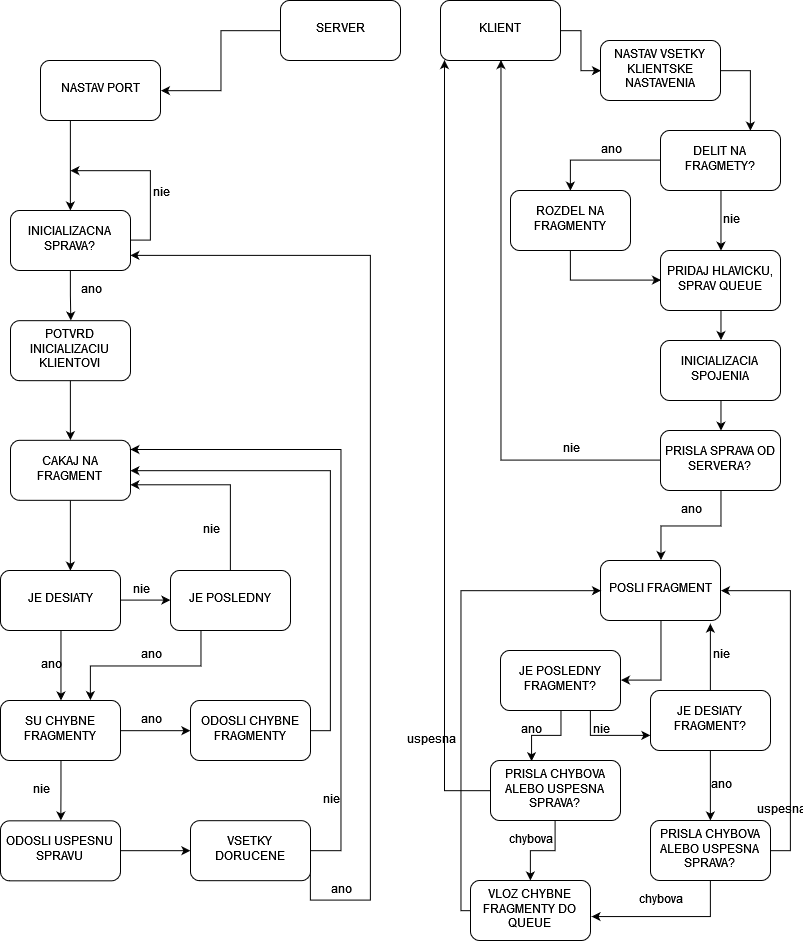

The diagram above was exported from draw.io. Its source (the exported page's mxGraphModel, read from the mxfile embedded in the PNG):
<mxGraphModel dx="1656" dy="651" grid="1" gridSize="10" guides="1" tooltips="1" connect="1" arrows="1" fold="1" page="1" pageScale="1" pageWidth="827" pageHeight="1169" math="0" shadow="0">
  <root>
    <mxCell id="0" />
    <mxCell id="1" parent="0" />
    <mxCell id="zY8SIecGNkJLMACbk033-93" style="edgeStyle=orthogonalEdgeStyle;rounded=0;orthogonalLoop=1;jettySize=auto;html=1;exitX=0;exitY=0.5;exitDx=0;exitDy=0;entryX=1;entryY=0.5;entryDx=0;entryDy=0;" edge="1" parent="1" source="zY8SIecGNkJLMACbk033-2" target="zY8SIecGNkJLMACbk033-5">
      <mxGeometry relative="1" as="geometry" />
    </mxCell>
    <mxCell id="zY8SIecGNkJLMACbk033-2" value="SERVER" style="rounded=1;whiteSpace=wrap;html=1;" vertex="1" parent="1">
      <mxGeometry x="300" y="60" width="120" height="60" as="geometry" />
    </mxCell>
    <mxCell id="zY8SIecGNkJLMACbk033-24" style="edgeStyle=orthogonalEdgeStyle;rounded=0;orthogonalLoop=1;jettySize=auto;html=1;exitX=1;exitY=0.5;exitDx=0;exitDy=0;entryX=0;entryY=0.5;entryDx=0;entryDy=0;" edge="1" parent="1" source="zY8SIecGNkJLMACbk033-3" target="zY8SIecGNkJLMACbk033-7">
      <mxGeometry relative="1" as="geometry" />
    </mxCell>
    <mxCell id="zY8SIecGNkJLMACbk033-3" value="KLIENT" style="rounded=1;whiteSpace=wrap;html=1;" vertex="1" parent="1">
      <mxGeometry x="460" y="60" width="120" height="60" as="geometry" />
    </mxCell>
    <mxCell id="zY8SIecGNkJLMACbk033-94" style="edgeStyle=orthogonalEdgeStyle;rounded=0;orthogonalLoop=1;jettySize=auto;html=1;exitX=0.25;exitY=1;exitDx=0;exitDy=0;" edge="1" parent="1" source="zY8SIecGNkJLMACbk033-5" target="zY8SIecGNkJLMACbk033-9">
      <mxGeometry relative="1" as="geometry" />
    </mxCell>
    <mxCell id="zY8SIecGNkJLMACbk033-5" value="NASTAV PORT" style="rounded=1;whiteSpace=wrap;html=1;" vertex="1" parent="1">
      <mxGeometry x="60" y="120" width="120" height="60" as="geometry" />
    </mxCell>
    <mxCell id="zY8SIecGNkJLMACbk033-25" style="edgeStyle=orthogonalEdgeStyle;rounded=0;orthogonalLoop=1;jettySize=auto;html=1;exitX=1;exitY=0.5;exitDx=0;exitDy=0;entryX=0.75;entryY=0;entryDx=0;entryDy=0;" edge="1" parent="1" source="zY8SIecGNkJLMACbk033-7" target="zY8SIecGNkJLMACbk033-8">
      <mxGeometry relative="1" as="geometry" />
    </mxCell>
    <mxCell id="zY8SIecGNkJLMACbk033-7" value="NASTAV VSETKY KLIENTSKE NASTAVENIA" style="rounded=1;whiteSpace=wrap;html=1;" vertex="1" parent="1">
      <mxGeometry x="620" y="100" width="120" height="60" as="geometry" />
    </mxCell>
    <mxCell id="zY8SIecGNkJLMACbk033-26" style="edgeStyle=orthogonalEdgeStyle;rounded=0;orthogonalLoop=1;jettySize=auto;html=1;exitX=0;exitY=0.5;exitDx=0;exitDy=0;entryX=0.5;entryY=0;entryDx=0;entryDy=0;" edge="1" parent="1" source="zY8SIecGNkJLMACbk033-8" target="zY8SIecGNkJLMACbk033-10">
      <mxGeometry relative="1" as="geometry" />
    </mxCell>
    <mxCell id="zY8SIecGNkJLMACbk033-27" style="edgeStyle=orthogonalEdgeStyle;rounded=0;orthogonalLoop=1;jettySize=auto;html=1;exitX=0.5;exitY=1;exitDx=0;exitDy=0;entryX=0.5;entryY=0;entryDx=0;entryDy=0;" edge="1" parent="1" source="zY8SIecGNkJLMACbk033-8" target="zY8SIecGNkJLMACbk033-11">
      <mxGeometry relative="1" as="geometry" />
    </mxCell>
    <mxCell id="zY8SIecGNkJLMACbk033-8" value="DELIT NA FRAGMETY?" style="rounded=1;whiteSpace=wrap;html=1;" vertex="1" parent="1">
      <mxGeometry x="680" y="190" width="120" height="60" as="geometry" />
    </mxCell>
    <mxCell id="zY8SIecGNkJLMACbk033-95" style="edgeStyle=orthogonalEdgeStyle;rounded=0;orthogonalLoop=1;jettySize=auto;html=1;exitX=0.5;exitY=1;exitDx=0;exitDy=0;" edge="1" parent="1" source="zY8SIecGNkJLMACbk033-9">
      <mxGeometry relative="1" as="geometry">
        <mxPoint x="90.33333333333337" y="380" as="targetPoint" />
      </mxGeometry>
    </mxCell>
    <mxCell id="zY8SIecGNkJLMACbk033-96" style="edgeStyle=orthogonalEdgeStyle;rounded=0;orthogonalLoop=1;jettySize=auto;html=1;exitX=1;exitY=0.5;exitDx=0;exitDy=0;" edge="1" parent="1" source="zY8SIecGNkJLMACbk033-9">
      <mxGeometry relative="1" as="geometry">
        <mxPoint x="90" y="230" as="targetPoint" />
        <Array as="points">
          <mxPoint x="170" y="300" />
          <mxPoint x="170" y="230" />
        </Array>
      </mxGeometry>
    </mxCell>
    <mxCell id="zY8SIecGNkJLMACbk033-9" value="INICIALIZACNA SPRAVA?" style="rounded=1;whiteSpace=wrap;html=1;" vertex="1" parent="1">
      <mxGeometry x="30" y="270" width="120" height="60" as="geometry" />
    </mxCell>
    <mxCell id="zY8SIecGNkJLMACbk033-28" style="edgeStyle=orthogonalEdgeStyle;rounded=0;orthogonalLoop=1;jettySize=auto;html=1;exitX=0.5;exitY=1;exitDx=0;exitDy=0;entryX=0;entryY=0.5;entryDx=0;entryDy=0;" edge="1" parent="1" source="zY8SIecGNkJLMACbk033-10" target="zY8SIecGNkJLMACbk033-11">
      <mxGeometry relative="1" as="geometry" />
    </mxCell>
    <mxCell id="zY8SIecGNkJLMACbk033-10" value="ROZDEL NA FRAGMENTY" style="rounded=1;whiteSpace=wrap;html=1;" vertex="1" parent="1">
      <mxGeometry x="530" y="250" width="120" height="60" as="geometry" />
    </mxCell>
    <mxCell id="zY8SIecGNkJLMACbk033-29" style="edgeStyle=orthogonalEdgeStyle;rounded=0;orthogonalLoop=1;jettySize=auto;html=1;exitX=0.5;exitY=1;exitDx=0;exitDy=0;entryX=0.5;entryY=0;entryDx=0;entryDy=0;" edge="1" parent="1" source="zY8SIecGNkJLMACbk033-11" target="zY8SIecGNkJLMACbk033-12">
      <mxGeometry relative="1" as="geometry" />
    </mxCell>
    <mxCell id="zY8SIecGNkJLMACbk033-11" value="PRIDAJ HLAVICKU, SPRAV QUEUE" style="rounded=1;whiteSpace=wrap;html=1;" vertex="1" parent="1">
      <mxGeometry x="680" y="310" width="120" height="60" as="geometry" />
    </mxCell>
    <mxCell id="zY8SIecGNkJLMACbk033-23" style="edgeStyle=orthogonalEdgeStyle;rounded=0;orthogonalLoop=1;jettySize=auto;html=1;exitX=0;exitY=0.5;exitDx=0;exitDy=0;" edge="1" parent="1" source="zY8SIecGNkJLMACbk033-13">
      <mxGeometry relative="1" as="geometry">
        <mxPoint x="520" y="120" as="targetPoint" />
        <Array as="points">
          <mxPoint x="520" y="520" />
          <mxPoint x="520" y="120" />
        </Array>
      </mxGeometry>
    </mxCell>
    <mxCell id="zY8SIecGNkJLMACbk033-30" style="edgeStyle=orthogonalEdgeStyle;rounded=0;orthogonalLoop=1;jettySize=auto;html=1;exitX=0.5;exitY=1;exitDx=0;exitDy=0;entryX=0.5;entryY=0;entryDx=0;entryDy=0;" edge="1" parent="1" source="zY8SIecGNkJLMACbk033-12" target="zY8SIecGNkJLMACbk033-13">
      <mxGeometry relative="1" as="geometry" />
    </mxCell>
    <mxCell id="zY8SIecGNkJLMACbk033-12" value="INICIALIZACIA SPOJENIA" style="rounded=1;whiteSpace=wrap;html=1;" vertex="1" parent="1">
      <mxGeometry x="680" y="400" width="120" height="60" as="geometry" />
    </mxCell>
    <mxCell id="zY8SIecGNkJLMACbk033-31" style="edgeStyle=orthogonalEdgeStyle;rounded=0;orthogonalLoop=1;jettySize=auto;html=1;exitX=0.5;exitY=1;exitDx=0;exitDy=0;entryX=0.5;entryY=0;entryDx=0;entryDy=0;" edge="1" parent="1" source="zY8SIecGNkJLMACbk033-13" target="zY8SIecGNkJLMACbk033-14">
      <mxGeometry relative="1" as="geometry" />
    </mxCell>
    <mxCell id="zY8SIecGNkJLMACbk033-13" value="PRISLA SPRAVA OD SERVERA?" style="rounded=1;whiteSpace=wrap;html=1;" vertex="1" parent="1">
      <mxGeometry x="680" y="490" width="120" height="60" as="geometry" />
    </mxCell>
    <mxCell id="zY8SIecGNkJLMACbk033-38" style="edgeStyle=orthogonalEdgeStyle;rounded=0;orthogonalLoop=1;jettySize=auto;html=1;exitX=0.5;exitY=1;exitDx=0;exitDy=0;entryX=1;entryY=0.5;entryDx=0;entryDy=0;" edge="1" parent="1" source="zY8SIecGNkJLMACbk033-14" target="zY8SIecGNkJLMACbk033-16">
      <mxGeometry relative="1" as="geometry" />
    </mxCell>
    <mxCell id="zY8SIecGNkJLMACbk033-14" value="POSLI FRAGMENT" style="rounded=1;whiteSpace=wrap;html=1;" vertex="1" parent="1">
      <mxGeometry x="620" y="620" width="120" height="60" as="geometry" />
    </mxCell>
    <mxCell id="zY8SIecGNkJLMACbk033-43" style="edgeStyle=orthogonalEdgeStyle;rounded=0;orthogonalLoop=1;jettySize=auto;html=1;exitX=0.5;exitY=1;exitDx=0;exitDy=0;" edge="1" parent="1" source="zY8SIecGNkJLMACbk033-15" target="zY8SIecGNkJLMACbk033-36">
      <mxGeometry relative="1" as="geometry" />
    </mxCell>
    <mxCell id="zY8SIecGNkJLMACbk033-49" style="edgeStyle=orthogonalEdgeStyle;rounded=0;orthogonalLoop=1;jettySize=auto;html=1;exitX=0.5;exitY=0;exitDx=0;exitDy=0;entryX=0.913;entryY=1.047;entryDx=0;entryDy=0;entryPerimeter=0;" edge="1" parent="1" source="zY8SIecGNkJLMACbk033-15" target="zY8SIecGNkJLMACbk033-14">
      <mxGeometry relative="1" as="geometry" />
    </mxCell>
    <mxCell id="zY8SIecGNkJLMACbk033-15" value="JE DESIATY FRAGMENT?" style="rounded=1;whiteSpace=wrap;html=1;" vertex="1" parent="1">
      <mxGeometry x="670" y="750" width="120" height="60" as="geometry" />
    </mxCell>
    <mxCell id="zY8SIecGNkJLMACbk033-41" style="edgeStyle=orthogonalEdgeStyle;rounded=0;orthogonalLoop=1;jettySize=auto;html=1;exitX=0.75;exitY=1;exitDx=0;exitDy=0;entryX=0;entryY=0.75;entryDx=0;entryDy=0;" edge="1" parent="1" source="zY8SIecGNkJLMACbk033-16" target="zY8SIecGNkJLMACbk033-15">
      <mxGeometry relative="1" as="geometry" />
    </mxCell>
    <mxCell id="zY8SIecGNkJLMACbk033-51" style="edgeStyle=orthogonalEdgeStyle;rounded=0;orthogonalLoop=1;jettySize=auto;html=1;exitX=0.5;exitY=1;exitDx=0;exitDy=0;entryX=0.317;entryY=0.006;entryDx=0;entryDy=0;entryPerimeter=0;" edge="1" parent="1" source="zY8SIecGNkJLMACbk033-16" target="zY8SIecGNkJLMACbk033-22">
      <mxGeometry relative="1" as="geometry" />
    </mxCell>
    <mxCell id="zY8SIecGNkJLMACbk033-16" value="JE POSLEDNY FRAGMENT?" style="rounded=1;whiteSpace=wrap;html=1;" vertex="1" parent="1">
      <mxGeometry x="520" y="710" width="120" height="60" as="geometry" />
    </mxCell>
    <mxCell id="zY8SIecGNkJLMACbk033-54" style="edgeStyle=orthogonalEdgeStyle;rounded=0;orthogonalLoop=1;jettySize=auto;html=1;exitX=0;exitY=0.5;exitDx=0;exitDy=0;entryX=0;entryY=0.5;entryDx=0;entryDy=0;" edge="1" parent="1" source="zY8SIecGNkJLMACbk033-17" target="zY8SIecGNkJLMACbk033-14">
      <mxGeometry relative="1" as="geometry">
        <Array as="points">
          <mxPoint x="480" y="970" />
          <mxPoint x="480" y="650" />
        </Array>
      </mxGeometry>
    </mxCell>
    <mxCell id="zY8SIecGNkJLMACbk033-17" value="VLOZ CHYBNE FRAGMENTY DO QUEUE" style="rounded=1;whiteSpace=wrap;html=1;" vertex="1" parent="1">
      <mxGeometry x="490" y="940" width="120" height="60" as="geometry" />
    </mxCell>
    <mxCell id="zY8SIecGNkJLMACbk033-45" style="edgeStyle=orthogonalEdgeStyle;rounded=0;orthogonalLoop=1;jettySize=auto;html=1;exitX=0;exitY=0.5;exitDx=0;exitDy=0;" edge="1" parent="1" source="zY8SIecGNkJLMACbk033-22">
      <mxGeometry relative="1" as="geometry">
        <mxPoint x="464" y="120" as="targetPoint" />
        <Array as="points">
          <mxPoint x="464" y="850" />
        </Array>
      </mxGeometry>
    </mxCell>
    <mxCell id="zY8SIecGNkJLMACbk033-53" style="edgeStyle=orthogonalEdgeStyle;rounded=0;orthogonalLoop=1;jettySize=auto;html=1;" edge="1" parent="1" source="zY8SIecGNkJLMACbk033-22" target="zY8SIecGNkJLMACbk033-17">
      <mxGeometry relative="1" as="geometry" />
    </mxCell>
    <mxCell id="zY8SIecGNkJLMACbk033-22" value="PRISLA CHYBOVA ALEBO USPESNA SPRAVA?" style="rounded=1;whiteSpace=wrap;html=1;" vertex="1" parent="1">
      <mxGeometry x="510" y="820" width="130" height="60" as="geometry" />
    </mxCell>
    <mxCell id="zY8SIecGNkJLMACbk033-48" style="edgeStyle=orthogonalEdgeStyle;rounded=0;orthogonalLoop=1;jettySize=auto;html=1;exitX=1;exitY=0.5;exitDx=0;exitDy=0;entryX=1;entryY=0.5;entryDx=0;entryDy=0;" edge="1" parent="1" source="zY8SIecGNkJLMACbk033-36" target="zY8SIecGNkJLMACbk033-14">
      <mxGeometry relative="1" as="geometry">
        <mxPoint x="810" y="650" as="targetPoint" />
      </mxGeometry>
    </mxCell>
    <mxCell id="zY8SIecGNkJLMACbk033-52" style="edgeStyle=orthogonalEdgeStyle;rounded=0;orthogonalLoop=1;jettySize=auto;html=1;exitX=0.5;exitY=1;exitDx=0;exitDy=0;entryX=1.01;entryY=0.603;entryDx=0;entryDy=0;entryPerimeter=0;" edge="1" parent="1" source="zY8SIecGNkJLMACbk033-36" target="zY8SIecGNkJLMACbk033-17">
      <mxGeometry relative="1" as="geometry" />
    </mxCell>
    <mxCell id="zY8SIecGNkJLMACbk033-36" value="PRISLA CHYBOVA ALEBO USPESNA SPRAVA?" style="rounded=1;whiteSpace=wrap;html=1;" vertex="1" parent="1">
      <mxGeometry x="670" y="880" width="120" height="60" as="geometry" />
    </mxCell>
    <mxCell id="zY8SIecGNkJLMACbk033-55" value="ano" style="text;html=1;strokeColor=none;fillColor=none;align=center;verticalAlign=middle;whiteSpace=wrap;rounded=0;" vertex="1" parent="1">
      <mxGeometry x="690" y="560" width="40" height="20" as="geometry" />
    </mxCell>
    <mxCell id="zY8SIecGNkJLMACbk033-59" value="ano" style="text;html=1;strokeColor=none;fillColor=none;align=center;verticalAlign=middle;whiteSpace=wrap;rounded=0;" vertex="1" parent="1">
      <mxGeometry x="530" y="780" width="40" height="20" as="geometry" />
    </mxCell>
    <mxCell id="zY8SIecGNkJLMACbk033-61" value="ano" style="text;html=1;strokeColor=none;fillColor=none;align=center;verticalAlign=middle;whiteSpace=wrap;rounded=0;" vertex="1" parent="1">
      <mxGeometry x="720" y="835" width="40" height="20" as="geometry" />
    </mxCell>
    <mxCell id="zY8SIecGNkJLMACbk033-63" value="ano" style="text;html=1;strokeColor=none;fillColor=none;align=center;verticalAlign=middle;whiteSpace=wrap;rounded=0;" vertex="1" parent="1">
      <mxGeometry x="150" y="705.3333333333333" width="40" height="20" as="geometry" />
    </mxCell>
    <mxCell id="zY8SIecGNkJLMACbk033-65" value="ano" style="text;html=1;strokeColor=none;fillColor=none;align=center;verticalAlign=middle;whiteSpace=wrap;rounded=0;" vertex="1" parent="1">
      <mxGeometry x="610" y="199.83333333333331" width="40" height="20" as="geometry" />
    </mxCell>
    <mxCell id="zY8SIecGNkJLMACbk033-69" value="uspesna" style="text;html=1;strokeColor=none;fillColor=none;align=center;verticalAlign=middle;whiteSpace=wrap;rounded=0;" vertex="1" parent="1">
      <mxGeometry x="780" y="860" width="40" height="20" as="geometry" />
    </mxCell>
    <mxCell id="zY8SIecGNkJLMACbk033-72" value="uspesna" style="text;html=1;strokeColor=none;fillColor=none;align=center;verticalAlign=middle;whiteSpace=wrap;rounded=0;" vertex="1" parent="1">
      <mxGeometry x="430" y="790" width="40" height="20" as="geometry" />
    </mxCell>
    <mxCell id="zY8SIecGNkJLMACbk033-73" value="chybova" style="text;html=1;strokeColor=none;fillColor=none;align=center;verticalAlign=middle;whiteSpace=wrap;rounded=0;" vertex="1" parent="1">
      <mxGeometry x="660" y="950" width="40" height="20" as="geometry" />
    </mxCell>
    <mxCell id="zY8SIecGNkJLMACbk033-74" value="chybova" style="text;html=1;strokeColor=none;fillColor=none;align=center;verticalAlign=middle;whiteSpace=wrap;rounded=0;" vertex="1" parent="1">
      <mxGeometry x="530" y="890" width="40" height="20" as="geometry" />
    </mxCell>
    <mxCell id="zY8SIecGNkJLMACbk033-78" value="&lt;div&gt;nie&lt;/div&gt;" style="text;html=1;strokeColor=none;fillColor=none;align=center;verticalAlign=middle;whiteSpace=wrap;rounded=0;" vertex="1" parent="1">
      <mxGeometry x="160" y="242.5" width="40" height="20" as="geometry" />
    </mxCell>
    <mxCell id="zY8SIecGNkJLMACbk033-79" value="&lt;div&gt;nie&lt;/div&gt;" style="text;html=1;strokeColor=none;fillColor=none;align=center;verticalAlign=middle;whiteSpace=wrap;rounded=0;" vertex="1" parent="1">
      <mxGeometry x="730" y="269.83333333333337" width="40" height="20" as="geometry" />
    </mxCell>
    <mxCell id="zY8SIecGNkJLMACbk033-80" value="&lt;div&gt;nie&lt;/div&gt;" style="text;html=1;strokeColor=none;fillColor=none;align=center;verticalAlign=middle;whiteSpace=wrap;rounded=0;" vertex="1" parent="1">
      <mxGeometry x="570" y="499.16666666666663" width="40" height="20" as="geometry" />
    </mxCell>
    <mxCell id="zY8SIecGNkJLMACbk033-81" value="&lt;div&gt;nie&lt;/div&gt;" style="text;html=1;strokeColor=none;fillColor=none;align=center;verticalAlign=middle;whiteSpace=wrap;rounded=0;" vertex="1" parent="1">
      <mxGeometry x="720" y="705" width="40" height="20" as="geometry" />
    </mxCell>
    <mxCell id="zY8SIecGNkJLMACbk033-82" value="&lt;div&gt;nie&lt;/div&gt;" style="text;html=1;strokeColor=none;fillColor=none;align=center;verticalAlign=middle;whiteSpace=wrap;rounded=0;" vertex="1" parent="1">
      <mxGeometry x="600" y="780" width="40" height="20" as="geometry" />
    </mxCell>
    <mxCell id="zY8SIecGNkJLMACbk033-97" style="edgeStyle=orthogonalEdgeStyle;rounded=0;orthogonalLoop=1;jettySize=auto;html=1;exitX=0.5;exitY=1;exitDx=0;exitDy=0;entryX=0.5;entryY=0;entryDx=0;entryDy=0;" edge="1" parent="1" source="zY8SIecGNkJLMACbk033-84" target="zY8SIecGNkJLMACbk033-85">
      <mxGeometry relative="1" as="geometry" />
    </mxCell>
    <mxCell id="zY8SIecGNkJLMACbk033-84" value="POTVRD INICIALIZACIU KLIENTOVI" style="rounded=1;whiteSpace=wrap;html=1;" vertex="1" parent="1">
      <mxGeometry x="30" y="380.16666666666663" width="120" height="60" as="geometry" />
    </mxCell>
    <mxCell id="zY8SIecGNkJLMACbk033-98" style="edgeStyle=orthogonalEdgeStyle;rounded=0;orthogonalLoop=1;jettySize=auto;html=1;exitX=0.5;exitY=1;exitDx=0;exitDy=0;entryX=0.586;entryY=0;entryDx=0;entryDy=0;entryPerimeter=0;" edge="1" parent="1" source="zY8SIecGNkJLMACbk033-85" target="zY8SIecGNkJLMACbk033-87">
      <mxGeometry relative="1" as="geometry" />
    </mxCell>
    <mxCell id="zY8SIecGNkJLMACbk033-85" value="CAKAJ NA FRAGMENT" style="rounded=1;whiteSpace=wrap;html=1;" vertex="1" parent="1">
      <mxGeometry x="30" y="499.83333333333337" width="120" height="60" as="geometry" />
    </mxCell>
    <mxCell id="zY8SIecGNkJLMACbk033-106" style="edgeStyle=orthogonalEdgeStyle;rounded=0;orthogonalLoop=1;jettySize=auto;html=1;exitX=0.5;exitY=0;exitDx=0;exitDy=0;entryX=1;entryY=0.75;entryDx=0;entryDy=0;" edge="1" parent="1" source="zY8SIecGNkJLMACbk033-86" target="zY8SIecGNkJLMACbk033-85">
      <mxGeometry relative="1" as="geometry" />
    </mxCell>
    <mxCell id="zY8SIecGNkJLMACbk033-117" style="edgeStyle=orthogonalEdgeStyle;rounded=0;orthogonalLoop=1;jettySize=auto;html=1;exitX=0.25;exitY=1;exitDx=0;exitDy=0;entryX=0.75;entryY=0;entryDx=0;entryDy=0;" edge="1" parent="1" source="zY8SIecGNkJLMACbk033-86" target="zY8SIecGNkJLMACbk033-88">
      <mxGeometry relative="1" as="geometry" />
    </mxCell>
    <mxCell id="zY8SIecGNkJLMACbk033-86" value="JE POSLEDNY" style="rounded=1;whiteSpace=wrap;html=1;" vertex="1" parent="1">
      <mxGeometry x="190" y="630" width="120" height="60" as="geometry" />
    </mxCell>
    <mxCell id="zY8SIecGNkJLMACbk033-100" style="edgeStyle=orthogonalEdgeStyle;rounded=0;orthogonalLoop=1;jettySize=auto;html=1;exitX=0.5;exitY=1;exitDx=0;exitDy=0;" edge="1" parent="1" source="zY8SIecGNkJLMACbk033-87" target="zY8SIecGNkJLMACbk033-88">
      <mxGeometry relative="1" as="geometry" />
    </mxCell>
    <mxCell id="zY8SIecGNkJLMACbk033-123" style="edgeStyle=orthogonalEdgeStyle;rounded=0;orthogonalLoop=1;jettySize=auto;html=1;exitX=1;exitY=0.5;exitDx=0;exitDy=0;entryX=0;entryY=0.5;entryDx=0;entryDy=0;" edge="1" parent="1" source="zY8SIecGNkJLMACbk033-87" target="zY8SIecGNkJLMACbk033-86">
      <mxGeometry relative="1" as="geometry" />
    </mxCell>
    <mxCell id="zY8SIecGNkJLMACbk033-87" value="JE DESIATY" style="rounded=1;whiteSpace=wrap;html=1;" vertex="1" parent="1">
      <mxGeometry x="20" y="630" width="120" height="60" as="geometry" />
    </mxCell>
    <mxCell id="zY8SIecGNkJLMACbk033-102" style="edgeStyle=orthogonalEdgeStyle;rounded=0;orthogonalLoop=1;jettySize=auto;html=1;exitX=1;exitY=0.5;exitDx=0;exitDy=0;entryX=0;entryY=0.5;entryDx=0;entryDy=0;" edge="1" parent="1" source="zY8SIecGNkJLMACbk033-88" target="zY8SIecGNkJLMACbk033-89">
      <mxGeometry relative="1" as="geometry" />
    </mxCell>
    <mxCell id="zY8SIecGNkJLMACbk033-127" style="edgeStyle=orthogonalEdgeStyle;rounded=0;orthogonalLoop=1;jettySize=auto;html=1;exitX=0.5;exitY=1;exitDx=0;exitDy=0;" edge="1" parent="1" source="zY8SIecGNkJLMACbk033-88">
      <mxGeometry relative="1" as="geometry">
        <mxPoint x="80.33333333333337" y="880" as="targetPoint" />
      </mxGeometry>
    </mxCell>
    <mxCell id="zY8SIecGNkJLMACbk033-88" value="SU CHYBNE FRAGMENTY" style="rounded=1;whiteSpace=wrap;html=1;" vertex="1" parent="1">
      <mxGeometry x="20" y="760" width="120" height="60" as="geometry" />
    </mxCell>
    <mxCell id="zY8SIecGNkJLMACbk033-105" style="edgeStyle=orthogonalEdgeStyle;rounded=0;orthogonalLoop=1;jettySize=auto;html=1;exitX=1;exitY=0.5;exitDx=0;exitDy=0;entryX=1;entryY=0.5;entryDx=0;entryDy=0;" edge="1" parent="1" source="zY8SIecGNkJLMACbk033-89" target="zY8SIecGNkJLMACbk033-85">
      <mxGeometry relative="1" as="geometry">
        <mxPoint x="350" y="530" as="targetPoint" />
      </mxGeometry>
    </mxCell>
    <mxCell id="zY8SIecGNkJLMACbk033-89" value="ODOSLI CHYBNE FRAGMENTY" style="rounded=1;whiteSpace=wrap;html=1;" vertex="1" parent="1">
      <mxGeometry x="210" y="760" width="120" height="60" as="geometry" />
    </mxCell>
    <mxCell id="zY8SIecGNkJLMACbk033-104" style="edgeStyle=orthogonalEdgeStyle;rounded=0;orthogonalLoop=1;jettySize=auto;html=1;exitX=1;exitY=0.5;exitDx=0;exitDy=0;entryX=0;entryY=0.5;entryDx=0;entryDy=0;" edge="1" parent="1" source="zY8SIecGNkJLMACbk033-90" target="zY8SIecGNkJLMACbk033-91">
      <mxGeometry relative="1" as="geometry" />
    </mxCell>
    <mxCell id="zY8SIecGNkJLMACbk033-90" value="ODOSLI USPESNU SPRAVU" style="rounded=1;whiteSpace=wrap;html=1;" vertex="1" parent="1">
      <mxGeometry x="20" y="880.3333333333333" width="120" height="60" as="geometry" />
    </mxCell>
    <mxCell id="zY8SIecGNkJLMACbk033-107" style="edgeStyle=orthogonalEdgeStyle;rounded=0;orthogonalLoop=1;jettySize=auto;html=1;exitX=1;exitY=0.5;exitDx=0;exitDy=0;entryX=0.996;entryY=0.147;entryDx=0;entryDy=0;entryPerimeter=0;" edge="1" parent="1" source="zY8SIecGNkJLMACbk033-91" target="zY8SIecGNkJLMACbk033-85">
      <mxGeometry relative="1" as="geometry">
        <Array as="points">
          <mxPoint x="360" y="910" />
          <mxPoint x="360" y="509" />
        </Array>
      </mxGeometry>
    </mxCell>
    <mxCell id="zY8SIecGNkJLMACbk033-108" style="edgeStyle=orthogonalEdgeStyle;rounded=0;orthogonalLoop=1;jettySize=auto;html=1;exitX=1;exitY=0.25;exitDx=0;exitDy=0;entryX=1;entryY=0.75;entryDx=0;entryDy=0;" edge="1" parent="1" source="zY8SIecGNkJLMACbk033-91" target="zY8SIecGNkJLMACbk033-9">
      <mxGeometry relative="1" as="geometry">
        <mxPoint x="390" y="150.00000000000006" as="targetPoint" />
        <Array as="points">
          <mxPoint x="330" y="960" />
          <mxPoint x="390" y="960" />
          <mxPoint x="390" y="315" />
        </Array>
      </mxGeometry>
    </mxCell>
    <mxCell id="zY8SIecGNkJLMACbk033-91" value="VSETKY DORUCENE" style="rounded=1;whiteSpace=wrap;html=1;" vertex="1" parent="1">
      <mxGeometry x="210" y="880.1666666666665" width="120" height="60" as="geometry" />
    </mxCell>
    <mxCell id="zY8SIecGNkJLMACbk033-109" value="ano" style="text;html=1;strokeColor=none;fillColor=none;align=center;verticalAlign=middle;whiteSpace=wrap;rounded=0;" vertex="1" parent="1">
      <mxGeometry x="50" y="715.1666666666667" width="40" height="20" as="geometry" />
    </mxCell>
    <mxCell id="zY8SIecGNkJLMACbk033-110" value="ano" style="text;html=1;strokeColor=none;fillColor=none;align=center;verticalAlign=middle;whiteSpace=wrap;rounded=0;" vertex="1" parent="1">
      <mxGeometry x="90" y="340" width="40" height="20" as="geometry" />
    </mxCell>
    <mxCell id="zY8SIecGNkJLMACbk033-111" value="&lt;div&gt;nie&lt;/div&gt;" style="text;html=1;strokeColor=none;fillColor=none;align=center;verticalAlign=middle;whiteSpace=wrap;rounded=0;" vertex="1" parent="1">
      <mxGeometry x="330" y="850" width="40" height="20" as="geometry" />
    </mxCell>
    <mxCell id="zY8SIecGNkJLMACbk033-113" value="&lt;div&gt;nie&lt;/div&gt;" style="text;html=1;strokeColor=none;fillColor=none;align=center;verticalAlign=middle;whiteSpace=wrap;rounded=0;" vertex="1" parent="1">
      <mxGeometry x="210" y="580.1666666666666" width="40" height="20" as="geometry" />
    </mxCell>
    <mxCell id="zY8SIecGNkJLMACbk033-118" value="ano" style="text;html=1;strokeColor=none;fillColor=none;align=center;verticalAlign=middle;whiteSpace=wrap;rounded=0;" vertex="1" parent="1">
      <mxGeometry x="150" y="769.8333333333333" width="40" height="20" as="geometry" />
    </mxCell>
    <mxCell id="zY8SIecGNkJLMACbk033-124" value="&lt;div&gt;nie&lt;/div&gt;" style="text;html=1;strokeColor=none;fillColor=none;align=center;verticalAlign=middle;whiteSpace=wrap;rounded=0;" vertex="1" parent="1">
      <mxGeometry x="140" y="640.1666666666666" width="40" height="20" as="geometry" />
    </mxCell>
    <mxCell id="zY8SIecGNkJLMACbk033-128" value="&lt;div&gt;nie&lt;/div&gt;" style="text;html=1;strokeColor=none;fillColor=none;align=center;verticalAlign=middle;whiteSpace=wrap;rounded=0;" vertex="1" parent="1">
      <mxGeometry x="40" y="840.1666666666666" width="40" height="20" as="geometry" />
    </mxCell>
    <mxCell id="zY8SIecGNkJLMACbk033-129" value="ano" style="text;html=1;strokeColor=none;fillColor=none;align=center;verticalAlign=middle;whiteSpace=wrap;rounded=0;" vertex="1" parent="1">
      <mxGeometry x="340" y="940.3333333333333" width="40" height="20" as="geometry" />
    </mxCell>
  </root>
</mxGraphModel>